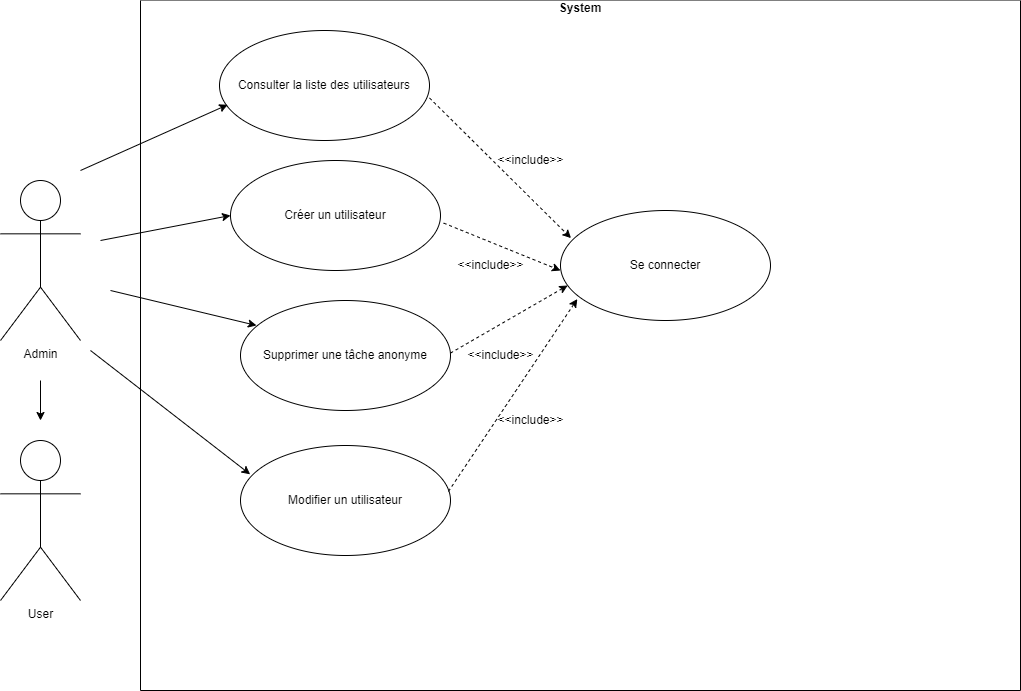

The diagram above was exported from draw.io. Its source (the exported page's mxGraphModel, read from the mxfile embedded in the PNG):
<mxGraphModel dx="1278" dy="547" grid="1" gridSize="10" guides="1" tooltips="1" connect="1" arrows="1" fold="1" page="1" pageScale="1" pageWidth="827" pageHeight="1169" math="0" shadow="0">
  <root>
    <mxCell id="0" />
    <mxCell id="1" parent="0" />
    <mxCell id="StLleMn_BRQCvkMXfgpe-1" value="&#10;System" style="swimlane;startSize=0;rounded=0;shadow=0;sketch=0;glass=0;swimlaneFillColor=#ffffff;" parent="1" vertex="1">
      <mxGeometry x="230" y="30" width="880" height="690" as="geometry">
        <mxRectangle x="280" y="90" width="70" height="30" as="alternateBounds" />
      </mxGeometry>
    </mxCell>
    <mxCell id="StLleMn_BRQCvkMXfgpe-3" value="Se connecter" style="ellipse;whiteSpace=wrap;html=1;" parent="StLleMn_BRQCvkMXfgpe-1" vertex="1">
      <mxGeometry x="420" y="210" width="210" height="110" as="geometry" />
    </mxCell>
    <mxCell id="StLleMn_BRQCvkMXfgpe-4" value="Consulter la liste des utilisateurs" style="ellipse;whiteSpace=wrap;html=1;" parent="StLleMn_BRQCvkMXfgpe-1" vertex="1">
      <mxGeometry x="79" y="30" width="210" height="110" as="geometry" />
    </mxCell>
    <mxCell id="StLleMn_BRQCvkMXfgpe-10" value="&amp;lt;&amp;lt;include&amp;gt;&amp;gt;" style="text;html=1;resizable=0;autosize=1;align=center;verticalAlign=middle;points=[];fillColor=none;strokeColor=none;rounded=0;shadow=0;glass=0;sketch=0;" parent="StLleMn_BRQCvkMXfgpe-1" vertex="1">
      <mxGeometry x="350" y="410" width="80" height="20" as="geometry" />
    </mxCell>
    <mxCell id="63GbLiSgIxFwtbOHmHY_-1" value="" style="html=1;labelBackgroundColor=#ffffff;startArrow=none;startFill=0;startSize=6;endArrow=classic;endFill=1;endSize=6;jettySize=auto;orthogonalLoop=1;strokeWidth=1;dashed=1;fontSize=14;exitX=0.99;exitY=0.418;exitDx=0;exitDy=0;exitPerimeter=0;entryX=0.05;entryY=0.251;entryDx=0;entryDy=0;entryPerimeter=0;" parent="StLleMn_BRQCvkMXfgpe-1" target="StLleMn_BRQCvkMXfgpe-3" edge="1">
      <mxGeometry width="60" height="60" relative="1" as="geometry">
        <mxPoint x="289.0000000000001" y="97.43" as="sourcePoint" />
        <mxPoint x="427.9" y="-30.000000000000057" as="targetPoint" />
      </mxGeometry>
    </mxCell>
    <mxCell id="63GbLiSgIxFwtbOHmHY_-2" value="&amp;lt;&amp;lt;include&amp;gt;&amp;gt;" style="text;html=1;resizable=0;autosize=1;align=center;verticalAlign=middle;points=[];fillColor=none;strokeColor=none;rounded=0;shadow=0;glass=0;sketch=0;" parent="StLleMn_BRQCvkMXfgpe-1" vertex="1">
      <mxGeometry x="350" y="150" width="80" height="20" as="geometry" />
    </mxCell>
    <mxCell id="63GbLiSgIxFwtbOHmHY_-3" value="Créer un utilisateur" style="ellipse;whiteSpace=wrap;html=1;" parent="StLleMn_BRQCvkMXfgpe-1" vertex="1">
      <mxGeometry x="90" y="160" width="210" height="110" as="geometry" />
    </mxCell>
    <mxCell id="63GbLiSgIxFwtbOHmHY_-4" value="Supprimer une tâche anonyme" style="ellipse;whiteSpace=wrap;html=1;" parent="StLleMn_BRQCvkMXfgpe-1" vertex="1">
      <mxGeometry x="100" y="300" width="210" height="110" as="geometry" />
    </mxCell>
    <mxCell id="63GbLiSgIxFwtbOHmHY_-8" value="" style="endArrow=classic;html=1;entryX=0.076;entryY=0.227;entryDx=0;entryDy=0;entryPerimeter=0;" parent="StLleMn_BRQCvkMXfgpe-1" target="63GbLiSgIxFwtbOHmHY_-4" edge="1">
      <mxGeometry width="50" height="50" relative="1" as="geometry">
        <mxPoint x="-30" y="290" as="sourcePoint" />
        <mxPoint x="90" y="265" as="targetPoint" />
      </mxGeometry>
    </mxCell>
    <mxCell id="63GbLiSgIxFwtbOHmHY_-12" value="" style="endArrow=classic;html=1;entryX=0.046;entryY=0.262;entryDx=0;entryDy=0;entryPerimeter=0;" parent="StLleMn_BRQCvkMXfgpe-1" target="StLleMn_BRQCvkMXfgpe-5" edge="1">
      <mxGeometry width="50" height="50" relative="1" as="geometry">
        <mxPoint x="-50" y="350" as="sourcePoint" />
        <mxPoint x="115.96000000000004" y="474.97" as="targetPoint" />
      </mxGeometry>
    </mxCell>
    <mxCell id="63GbLiSgIxFwtbOHmHY_-13" value="" style="html=1;labelBackgroundColor=#ffffff;startArrow=none;startFill=0;startSize=6;endArrow=classic;endFill=1;endSize=6;jettySize=auto;orthogonalLoop=1;strokeWidth=1;dashed=1;fontSize=14;exitX=1.015;exitY=0.569;exitDx=0;exitDy=0;exitPerimeter=0;entryX=0.05;entryY=0.251;entryDx=0;entryDy=0;entryPerimeter=0;" parent="StLleMn_BRQCvkMXfgpe-1" source="63GbLiSgIxFwtbOHmHY_-3" edge="1">
      <mxGeometry width="60" height="60" relative="1" as="geometry">
        <mxPoint x="278.5" y="129.82000000000005" as="sourcePoint" />
        <mxPoint x="420" y="270" as="targetPoint" />
      </mxGeometry>
    </mxCell>
    <mxCell id="63GbLiSgIxFwtbOHmHY_-14" value="" style="html=1;labelBackgroundColor=#ffffff;startArrow=none;startFill=0;startSize=6;endArrow=classic;endFill=1;endSize=6;jettySize=auto;orthogonalLoop=1;strokeWidth=1;dashed=1;fontSize=14;exitX=1.015;exitY=0.569;exitDx=0;exitDy=0;exitPerimeter=0;entryX=0.034;entryY=0.682;entryDx=0;entryDy=0;entryPerimeter=0;" parent="StLleMn_BRQCvkMXfgpe-1" target="StLleMn_BRQCvkMXfgpe-3" edge="1">
      <mxGeometry width="60" height="60" relative="1" as="geometry">
        <mxPoint x="310.0000000000001" y="352.59000000000003" as="sourcePoint" />
        <mxPoint x="426.85" y="400" as="targetPoint" />
      </mxGeometry>
    </mxCell>
    <mxCell id="63GbLiSgIxFwtbOHmHY_-19" value="&amp;lt;&amp;lt;include&amp;gt;&amp;gt;" style="text;html=1;resizable=0;autosize=1;align=center;verticalAlign=middle;points=[];fillColor=none;strokeColor=none;rounded=0;shadow=0;glass=0;sketch=0;" parent="StLleMn_BRQCvkMXfgpe-1" vertex="1">
      <mxGeometry x="320" y="345" width="80" height="20" as="geometry" />
    </mxCell>
    <mxCell id="63GbLiSgIxFwtbOHmHY_-20" value="&amp;lt;&amp;lt;include&amp;gt;&amp;gt;" style="text;html=1;resizable=0;autosize=1;align=center;verticalAlign=middle;points=[];fillColor=none;strokeColor=none;rounded=0;shadow=0;glass=0;sketch=0;" parent="StLleMn_BRQCvkMXfgpe-1" vertex="1">
      <mxGeometry x="310" y="255" width="80" height="20" as="geometry" />
    </mxCell>
    <mxCell id="StLleMn_BRQCvkMXfgpe-12" value="Admin" style="shape=umlActor;verticalLabelPosition=bottom;verticalAlign=top;html=1;outlineConnect=0;" parent="1" vertex="1">
      <mxGeometry x="90" y="210" width="80" height="160" as="geometry" />
    </mxCell>
    <mxCell id="StLleMn_BRQCvkMXfgpe-15" value="" style="endArrow=classic;html=1;entryX=0.039;entryY=0.675;entryDx=0;entryDy=0;entryPerimeter=0;" parent="1" target="StLleMn_BRQCvkMXfgpe-4" edge="1">
      <mxGeometry width="50" height="50" relative="1" as="geometry">
        <mxPoint x="170" y="200" as="sourcePoint" />
        <mxPoint x="311.97" y="300" as="targetPoint" />
      </mxGeometry>
    </mxCell>
    <mxCell id="StLleMn_BRQCvkMXfgpe-17" value="" style="endArrow=classic;html=1;entryX=0;entryY=0.5;entryDx=0;entryDy=0;" parent="1" target="63GbLiSgIxFwtbOHmHY_-3" edge="1">
      <mxGeometry width="50" height="50" relative="1" as="geometry">
        <mxPoint x="190" y="270" as="sourcePoint" />
        <mxPoint x="326.93000000000006" y="452.02" as="targetPoint" />
      </mxGeometry>
    </mxCell>
    <mxCell id="StLleMn_BRQCvkMXfgpe-5" value="Modifier un utilisateur" style="ellipse;whiteSpace=wrap;html=1;" parent="1" vertex="1">
      <mxGeometry x="330" y="475" width="210" height="110" as="geometry" />
    </mxCell>
    <mxCell id="StLleMn_BRQCvkMXfgpe-8" value="" style="html=1;labelBackgroundColor=#ffffff;startArrow=none;startFill=0;startSize=6;endArrow=classic;endFill=1;endSize=6;jettySize=auto;orthogonalLoop=1;strokeWidth=1;dashed=1;fontSize=14;exitX=0.99;exitY=0.418;exitDx=0;exitDy=0;exitPerimeter=0;entryX=0.08;entryY=0.805;entryDx=0;entryDy=0;entryPerimeter=0;" parent="1" source="StLleMn_BRQCvkMXfgpe-5" target="StLleMn_BRQCvkMXfgpe-3" edge="1">
      <mxGeometry width="60" height="60" relative="1" as="geometry">
        <mxPoint x="509.2462120245875" y="173.8908729652601" as="sourcePoint" />
        <mxPoint x="670" y="459" as="targetPoint" />
      </mxGeometry>
    </mxCell>
    <mxCell id="ZuKHZMeY1o5-MGYDnRug-1" value="User" style="shape=umlActor;verticalLabelPosition=bottom;verticalAlign=top;html=1;outlineConnect=0;" vertex="1" parent="1">
      <mxGeometry x="90" y="470" width="80" height="160" as="geometry" />
    </mxCell>
    <mxCell id="ZuKHZMeY1o5-MGYDnRug-4" value="" style="endArrow=classic;html=1;rounded=0;" edge="1" parent="1">
      <mxGeometry width="50" height="50" relative="1" as="geometry">
        <mxPoint x="130" y="410" as="sourcePoint" />
        <mxPoint x="130" y="450" as="targetPoint" />
      </mxGeometry>
    </mxCell>
  </root>
</mxGraphModel>